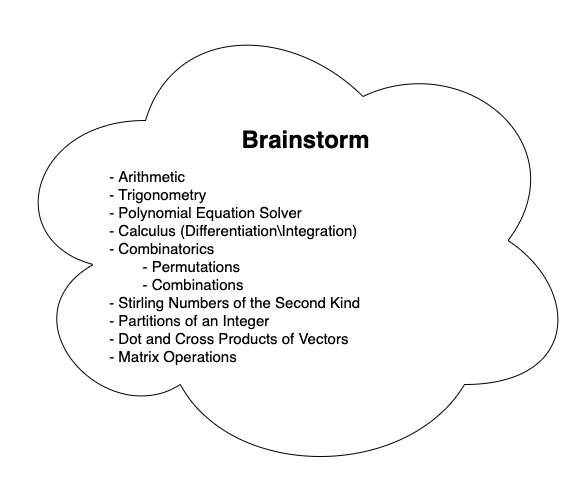

The diagram above was exported from draw.io. Its source (the exported page's mxGraphModel, read from the mxfile embedded in the PNG):
<mxGraphModel dx="932" dy="504" grid="1" gridSize="10" guides="1" tooltips="1" connect="1" arrows="1" fold="1" page="1" pageScale="1" pageWidth="850" pageHeight="1100" math="0" shadow="0">
  <root>
    <mxCell id="0" />
    <mxCell id="1" parent="0" />
    <mxCell id="KM43Xo0-9KFYOV_6m6bJ-1" value="" style="ellipse;shape=cloud;whiteSpace=wrap;html=1;" vertex="1" parent="1">
      <mxGeometry x="135" y="40" width="580" height="480" as="geometry" />
    </mxCell>
    <mxCell id="KM43Xo0-9KFYOV_6m6bJ-3" value="&lt;h1&gt;Brainstorm&lt;/h1&gt;&lt;p&gt;&lt;br&gt;&lt;/p&gt;" style="text;html=1;strokeColor=none;fillColor=none;spacing=5;spacingTop=-20;whiteSpace=wrap;overflow=hidden;rounded=0;align=center;" vertex="1" parent="1">
      <mxGeometry x="240" y="160" width="400" height="40" as="geometry" />
    </mxCell>
    <mxCell id="KM43Xo0-9KFYOV_6m6bJ-4" value="&lt;font style=&quot;font-size: 15px&quot;&gt;&lt;br&gt;&amp;nbsp;- Arithmetic&lt;br&gt;&amp;nbsp;- Trigonometry&lt;br&gt;&amp;nbsp;- Polynomial Equation Solver&lt;br&gt;&amp;nbsp;- Calculus (Differentiation\Integration)&lt;br&gt;&amp;nbsp;- Combinatorics&lt;br&gt;&amp;nbsp; &amp;nbsp; &amp;nbsp; &amp;nbsp; &amp;nbsp;- Permutations&lt;br&gt;&amp;nbsp; &amp;nbsp; &amp;nbsp; &amp;nbsp; &amp;nbsp;- Combinations&lt;br&gt;&amp;nbsp;- Stirling Numbers of the Second Kind&lt;br&gt;&amp;nbsp;- Partitions of an Integer&lt;br&gt;&amp;nbsp;- Dot and Cross Products of Vectors&lt;br&gt;&amp;nbsp;- Matrix Operations&lt;/font&gt;" style="text;html=1;strokeColor=none;fillColor=none;spacing=5;spacingTop=-20;whiteSpace=wrap;overflow=hidden;rounded=0;" vertex="1" parent="1">
      <mxGeometry x="235" y="200" width="395" height="210" as="geometry" />
    </mxCell>
  </root>
</mxGraphModel>